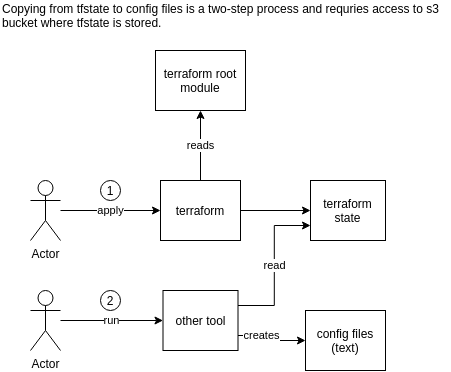

The diagram above was exported from draw.io. Its source (the exported page's mxGraphModel, read from the mxfile embedded in the PNG):
<mxGraphModel dx="1355" dy="760" grid="1" gridSize="10" guides="1" tooltips="1" connect="1" arrows="1" fold="1" page="1" pageScale="1" pageWidth="500" pageHeight="400" background="#ffffff" math="0" shadow="0">
  <root>
    <mxCell id="0" />
    <mxCell id="1" parent="0" />
    <mxCell id="Rrj2d4TKM6Y9UkTWnTGn-99" style="edgeStyle=orthogonalEdgeStyle;rounded=0;orthogonalLoop=1;jettySize=auto;html=1;exitX=1;exitY=0.5;exitDx=0;exitDy=0;entryX=0;entryY=0.5;entryDx=0;entryDy=0;" edge="1" parent="1" source="Rrj2d4TKM6Y9UkTWnTGn-97" target="Rrj2d4TKM6Y9UkTWnTGn-100">
      <mxGeometry relative="1" as="geometry">
        <mxPoint x="405" y="110" as="targetPoint" />
      </mxGeometry>
    </mxCell>
    <mxCell id="Rrj2d4TKM6Y9UkTWnTGn-101" value="creates" style="edgeStyle=orthogonalEdgeStyle;rounded=0;orthogonalLoop=1;jettySize=auto;html=1;exitX=1;exitY=0.75;exitDx=0;exitDy=0;entryX=0;entryY=0.5;entryDx=0;entryDy=0;" edge="1" parent="1" source="Rrj2d4TKM6Y9UkTWnTGn-117" target="Rrj2d4TKM6Y9UkTWnTGn-102">
      <mxGeometry x="-0.3629" relative="1" as="geometry">
        <mxPoint x="530" y="220" as="targetPoint" />
        <mxPoint as="offset" />
      </mxGeometry>
    </mxCell>
    <mxCell id="Rrj2d4TKM6Y9UkTWnTGn-105" value="reads" style="edgeStyle=orthogonalEdgeStyle;rounded=0;orthogonalLoop=1;jettySize=auto;html=1;exitX=0.5;exitY=0;exitDx=0;exitDy=0;entryX=0.5;entryY=1;entryDx=0;entryDy=0;" edge="1" parent="1" source="Rrj2d4TKM6Y9UkTWnTGn-97" target="Rrj2d4TKM6Y9UkTWnTGn-96">
      <mxGeometry relative="1" as="geometry">
        <mxPoint x="120" y="130" as="targetPoint" />
      </mxGeometry>
    </mxCell>
    <mxCell id="Rrj2d4TKM6Y9UkTWnTGn-96" value="terraform root module" style="rounded=0;whiteSpace=wrap;html=1;" vertex="1" parent="1">
      <mxGeometry x="195" y="60" width="90" height="60" as="geometry" />
    </mxCell>
    <mxCell id="Rrj2d4TKM6Y9UkTWnTGn-98" value="apply" style="edgeStyle=orthogonalEdgeStyle;rounded=0;orthogonalLoop=1;jettySize=auto;html=1;" edge="1" parent="1" source="Rrj2d4TKM6Y9UkTWnTGn-104" target="Rrj2d4TKM6Y9UkTWnTGn-97">
      <mxGeometry relative="1" as="geometry" />
    </mxCell>
    <mxCell id="Rrj2d4TKM6Y9UkTWnTGn-97" value="terraform" style="rounded=0;whiteSpace=wrap;html=1;" vertex="1" parent="1">
      <mxGeometry x="200" y="190" width="80" height="60" as="geometry" />
    </mxCell>
    <mxCell id="Rrj2d4TKM6Y9UkTWnTGn-100" value="terraform state" style="rounded=0;whiteSpace=wrap;html=1;" vertex="1" parent="1">
      <mxGeometry x="350" y="190" width="75" height="60" as="geometry" />
    </mxCell>
    <mxCell id="Rrj2d4TKM6Y9UkTWnTGn-102" value="config files (text)" style="rounded=0;whiteSpace=wrap;html=1;" vertex="1" parent="1">
      <mxGeometry x="345" y="320" width="80" height="60" as="geometry" />
    </mxCell>
    <mxCell id="Rrj2d4TKM6Y9UkTWnTGn-104" value="Actor" style="shape=umlActor;verticalLabelPosition=bottom;verticalAlign=top;html=1;outlineConnect=0;" vertex="1" parent="1">
      <mxGeometry x="70" y="190" width="30" height="60" as="geometry" />
    </mxCell>
    <mxCell id="Rrj2d4TKM6Y9UkTWnTGn-106" style="edgeStyle=orthogonalEdgeStyle;rounded=0;orthogonalLoop=1;jettySize=auto;html=1;entryX=1;entryY=0.5;entryDx=0;entryDy=0;" edge="1" parent="1" target="Rrj2d4TKM6Y9UkTWnTGn-97">
      <mxGeometry relative="1" as="geometry">
        <mxPoint x="280" y="220" as="sourcePoint" />
      </mxGeometry>
    </mxCell>
    <mxCell id="Rrj2d4TKM6Y9UkTWnTGn-118" value="read" style="edgeStyle=orthogonalEdgeStyle;rounded=0;orthogonalLoop=1;jettySize=auto;html=1;entryX=0;entryY=0.75;entryDx=0;entryDy=0;exitX=1;exitY=0.25;exitDx=0;exitDy=0;" edge="1" parent="1" source="Rrj2d4TKM6Y9UkTWnTGn-117" target="Rrj2d4TKM6Y9UkTWnTGn-100">
      <mxGeometry relative="1" as="geometry" />
    </mxCell>
    <mxCell id="Rrj2d4TKM6Y9UkTWnTGn-117" value="other tool" style="rounded=0;whiteSpace=wrap;html=1;" vertex="1" parent="1">
      <mxGeometry x="202.5" y="300" width="75" height="60" as="geometry" />
    </mxCell>
    <mxCell id="Rrj2d4TKM6Y9UkTWnTGn-120" value="run" style="edgeStyle=orthogonalEdgeStyle;rounded=0;orthogonalLoop=1;jettySize=auto;html=1;entryX=0;entryY=0.5;entryDx=0;entryDy=0;" edge="1" parent="1" source="Rrj2d4TKM6Y9UkTWnTGn-119" target="Rrj2d4TKM6Y9UkTWnTGn-117">
      <mxGeometry relative="1" as="geometry" />
    </mxCell>
    <mxCell id="Rrj2d4TKM6Y9UkTWnTGn-119" value="Actor" style="shape=umlActor;verticalLabelPosition=bottom;verticalAlign=top;html=1;outlineConnect=0;" vertex="1" parent="1">
      <mxGeometry x="70" y="300" width="30" height="60" as="geometry" />
    </mxCell>
    <mxCell id="Rrj2d4TKM6Y9UkTWnTGn-121" value="1" style="ellipse;whiteSpace=wrap;html=1;aspect=fixed;" vertex="1" parent="1">
      <mxGeometry x="140" y="190" width="20" height="20" as="geometry" />
    </mxCell>
    <mxCell id="Rrj2d4TKM6Y9UkTWnTGn-122" value="2" style="ellipse;whiteSpace=wrap;html=1;aspect=fixed;" vertex="1" parent="1">
      <mxGeometry x="140" y="300" width="20" height="20" as="geometry" />
    </mxCell>
    <mxCell id="D_CliYeEtaT4LFrqf_RQ-1" value="Copying from tfstate to config files is a two-step process and requries access to s3 bucket where tfstate is stored." style="text;html=1;strokeColor=none;fillColor=none;align=left;verticalAlign=middle;whiteSpace=wrap;rounded=0;" vertex="1" parent="1">
      <mxGeometry x="40" y="10" width="450" height="30" as="geometry" />
    </mxCell>
  </root>
</mxGraphModel>